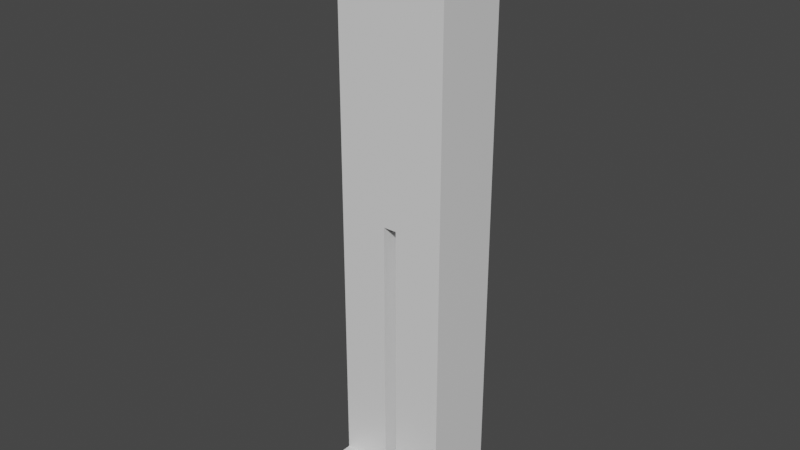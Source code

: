 # Source: Player.blend  (saved by Blender 2.91.10; exported with 4.5.12 LTS)
import bpy
from mathutils import Matrix  # noqa: F401  (used for matrix-valued properties, if any)

bpy.ops.wm.read_factory_settings(use_empty=True)
scene = bpy.context.scene
scene.name = 'Scene'

# ---- collections
col_collection = bpy.data.collections.new('Collection'); scene.collection.children.link(col_collection)

# ---- materials (node trees are filled in below, after node groups)
mat_material = bpy.data.materials.new('Material')
mat_material.alpha_threshold = 0.0
mat_material.use_transparent_shadow = False
mat_material.line_color = (0.0, 0.0, 0.0, 1.0)

# ---- material node trees
mat_material.use_nodes = True; mat_material.node_tree.nodes.clear()
_N = mat_material.node_tree.nodes; _L = mat_material.node_tree.links
n0 = _N.new('ShaderNodeOutputMaterial'); n0.name = 'Material Output'; n0.location = (300, 300)
n1 = _N.new('ShaderNodeBsdfPrincipled'); n1.name = 'Principled BSDF'; n1.location = (10, 300)
n1.distribution = 'GGX'
n1.subsurface_method = 'BURLEY'
n1.inputs[2].default_value = 0.4
n1.inputs[3].default_value = 1.45
n1.inputs[27].default_value = (0.0, 0.0, 0.0, 1.0)
n1.inputs[28].default_value = 1.0
_L.new(n1.outputs[0], n0.inputs[0])
n0.is_active_output = True

# ---- world
world_world = bpy.data.worlds.new('World'); scene.world = world_world
world_world.use_nodes = True; world_world.node_tree.nodes.clear()
_N = world_world.node_tree.nodes; _L = world_world.node_tree.links
n0 = _N.new('ShaderNodeOutputWorld'); n0.name = 'World Output'; n0.location = (300, 300)
n1 = _N.new('ShaderNodeBackground'); n1.name = 'Background'; n1.location = (10, 300)
n1.inputs[0].default_value = (0.05088, 0.05088, 0.05088, 1.0)
_L.new(n1.outputs[0], n0.inputs[0])
n0.is_active_output = True
world_world.color = (0.05088, 0.05088, 0.05088)
world_world.use_sun_shadow = False
world_world.sun_shadow_jitter_overblur = 0.0

# ---- meshes
me_cube = bpy.data.meshes.new('Cube')
me_cube.from_pydata([(0.1415, 0.09418, 1.494), (0.1415, 0.09418, 0.0003758), (0.1415, -0.09418, 1.494), (0.1415, -0.09418, 0.0003758), (0.0, 0.09418, 1.494), (0.0, -0.09418, 1.494), (0.01708, 0.09418, 0.0003758), (0.01708, -0.09418, 1.494), (0.01708, -0.09418, 0.0003758), (0.01708, 0.09418, 1.494), (0.1415, 0.09418, 0.7493), (0.1415, -0.09418, 0.7493), (0.0, 0.09418, 0.7493), (0.0, -0.09418, 0.7493), (0.01708, -0.09418, 0.7493), (0.01708, 0.09418, 0.7493), (0.01708, -0.09418, 0.7191), (0.01708, 0.09418, 0.7191), (0.1415, 0.09418, 0.7191), (0.1415, -0.09418, 0.7191), (0.1415, 0.09418, 0.7342), (0.1415, -0.09418, 0.7342), (0.01708, -0.09418, 0.7342), (0.01708, 0.09418, 0.7342), (0.1415, 0.09418, 0.07152), (0.01708, 0.09418, 0.07152), (0.01708, -0.09418, 0.07152), (0.1415, -0.09418, 0.07152), (0.01708, -0.09418, 0.3998), (0.01708, -0.09418, 0.3637), (0.01708, -0.09418, 0.3817), (0.01708, 0.09418, 0.3637), (0.01708, 0.09418, 0.3998), (0.01708, 0.09418, 0.3817), (0.1415, 0.09418, 0.3637), (0.1415, 0.09418, 0.3998), (0.1415, 0.09418, 0.3817), (0.1415, -0.09418, 0.3637), (0.1415, -0.09418, 0.3998), (0.1415, -0.09418, 0.3817), (0.1415, -0.2113, 0.0003758), (0.01708, -0.2113, 0.0003758), (0.1415, -0.2113, 0.07152), (0.01708, -0.2113, 0.07152), (0.1415, -0.09418, 0.03595), (0.01708, -0.09418, 0.03595), (0.01708, 0.09418, 0.03595), (0.1415, 0.09418, 0.03595), (0.1415, -0.2113, 0.03595), (0.01708, -0.2113, 0.03595), (0.01708, -0.09418, 0.09104), (0.1415, 0.09418, 0.09104), (0.01708, 0.09418, 0.09104), (0.1415, -0.09418, 0.09104)], [], [(9, 7, 2, 0), (15, 9, 0, 10), (10, 0, 2, 11), (14, 7, 5, 13), (11, 2, 7, 14), (3, 8, 6, 1), (12, 4, 9, 15), (4, 5, 7, 9), (21, 11, 14, 22), (52, 31, 34, 51), (20, 10, 11, 21), (23, 15, 10, 20), (12, 15, 14, 13), (35, 18, 19, 38), (51, 34, 37, 53), (23, 17, 16, 22), (46, 6, 8, 45), (15, 23, 22, 14), (17, 23, 20, 18), (18, 20, 21, 19), (19, 21, 22, 16), (17, 32, 28, 16), (27, 26, 43, 42), (32, 17, 18, 35), (38, 19, 16, 28), (38, 28, 30, 39), (39, 30, 29, 37), (35, 38, 39, 36), (36, 39, 37, 34), (32, 35, 36, 33), (33, 36, 34, 31), (31, 29, 30, 33), (33, 30, 28, 32), (53, 37, 29, 50), (52, 25, 26, 50), (47, 24, 27, 44), (46, 25, 24, 47), (48, 42, 43, 49), (45, 8, 41, 49), (44, 27, 42, 48), (8, 3, 40, 41), (3, 44, 48, 40), (26, 45, 49, 43), (40, 48, 49, 41), (6, 46, 47, 1), (1, 47, 44, 3), (25, 46, 45, 26), (31, 52, 50, 29), (27, 53, 50, 26), (24, 51, 53, 27), (25, 52, 51, 24)])
_uv = me_cube.uv_layers.new(name='UVMap')
_uv.uv.foreach_set('vector', [0.625, 0.5, 0.625, 0.75, 0.625, 0.75, 0.625, 0.5, 0.5, 0.5, 0.625, 0.5, 0.625, 0.5, 0.5, 0.5, 0.5, 0.5, 0.625, 0.5, 0.625, 0.75, 0.5, 0.75, 0.5, 0.75, 0.625, 0.75, 0.625, 0.75, 0.5, 0.75, 0.5, 0.75, 0.625, 0.75, 0.625, 0.75, 0.5, 0.75, 0.375, 0.75, 0.375, 0.75, 0.375, 0.5, 0.375, 0.5, 0.5, 0.5, 0.625, 0.5, 0.625, 0.5, 0.5, 0.5, 0.625, 0.5, 0.625, 0.75, 0.625, 0.75, 0.625, 0.5, 0.4975, 0.75, 0.5, 0.75, 0.5, 0.75, 0.4975, 0.75, 0.3895, 0.5, 0.4353, 0.5, 0.4353, 0.5, 0.3895, 0.5, 0.4975, 0.5, 0.5, 0.5, 0.5, 0.75, 0.4975, 0.75, 0.4975, 0.5, 0.5, 0.5, 0.5, 0.5, 0.4975, 0.5, 0.0, 0.0, 0.0, 0.0, 0.0, 0.0, 0.0, 0.0, 0.4413, 0.5, 0.4949, 0.5, 0.4949, 0.75, 0.4413, 0.75, 0.3895, 0.5, 0.4353, 0.5, 0.4353, 0.75, 0.3895, 0.75, 0.0, 0.0, 0.0, 0.0, 0.0, 0.0, 0.0, 0.0, 0.0, 0.0, 0.0, 0.0, 0.0, 0.0, 0.0, 0.0, 0.0, 0.0, 0.0, 0.0, 0.0, 0.0, 0.0, 0.0, 0.4949, 0.5, 0.4975, 0.5, 0.4975, 0.5, 0.4949, 0.5, 0.4949, 0.5, 0.4975, 0.5, 0.4975, 0.75, 0.4949, 0.75, 0.4949, 0.75, 0.4975, 0.75, 0.4975, 0.75, 0.4949, 0.75, 0.0, 0.0, 0.0, 0.0, 0.0, 0.0, 0.0, 0.0, 0.3863, 0.75, 0.3863, 0.75, 0.3863, 0.75, 0.3863, 0.75, 0.4413, 0.5, 0.4949, 0.5, 0.4949, 0.5, 0.4413, 0.5, 0.4413, 0.75, 0.4949, 0.75, 0.4949, 0.75, 0.4413, 0.75, 0.4413, 0.75, 0.4413, 0.75, 0.4383, 0.75, 0.4383, 0.75, 0.4383, 0.75, 0.4383, 0.75, 0.4353, 0.75, 0.4353, 0.75, 0.4413, 0.5, 0.4413, 0.75, 0.4383, 0.75, 0.4383, 0.5, 0.4383, 0.5, 0.4383, 0.75, 0.4353, 0.75, 0.4353, 0.5, 0.4413, 0.5, 0.4413, 0.5, 0.4383, 0.5, 0.4383, 0.5, 0.4383, 0.5, 0.4383, 0.5, 0.4353, 0.5, 0.4353, 0.5, 0.0, 0.0, 0.0, 0.0, 0.0, 0.0, 0.0, 0.0, 0.0, 0.0, 0.0, 0.0, 0.0, 0.0, 0.0, 0.0, 0.3895, 0.75, 0.4353, 0.75, 0.4353, 0.75, 0.3895, 0.75, 0.0, 0.0, 0.0, 0.0, 0.0, 0.0, 0.0, 0.0, 0.3806, 0.5, 0.3863, 0.5, 0.3863, 0.75, 0.3806, 0.75, 0.3806, 0.5, 0.3863, 0.5, 0.3863, 0.5, 0.3806, 0.5, 0.3806, 0.75, 0.3863, 0.75, 0.3863, 0.75, 0.3806, 0.75, 0.0, 0.0, 0.0, 0.0, 0.0, 0.0, 0.0, 0.0, 0.3806, 0.75, 0.3863, 0.75, 0.3863, 0.75, 0.3806, 0.75, 0.375, 0.75, 0.375, 0.75, 0.375, 0.75, 0.375, 0.75, 0.375, 0.75, 0.3806, 0.75, 0.3806, 0.75, 0.375, 0.75, 0.0, 0.0, 0.0, 0.0, 0.0, 0.0, 0.0, 0.0, 0.375, 0.75, 0.3806, 0.75, 0.3806, 0.75, 0.375, 0.75, 0.375, 0.5, 0.3806, 0.5, 0.3806, 0.5, 0.375, 0.5, 0.375, 0.5, 0.3806, 0.5, 0.3806, 0.75, 0.375, 0.75, 0.0, 0.0, 0.0, 0.0, 0.0, 0.0, 0.0, 0.0, 0.0, 0.0, 0.0, 0.0, 0.0, 0.0, 0.0, 0.0, 0.3863, 0.75, 0.3895, 0.75, 0.3895, 0.75, 0.3863, 0.75, 0.3863, 0.5, 0.3895, 0.5, 0.3895, 0.75, 0.3863, 0.75, 0.3863, 0.5, 0.3895, 0.5, 0.3895, 0.5, 0.3863, 0.5])
me_cube.materials.append(mat_material)
me_cube.use_remesh_preserve_volume = False
me_cube.use_remesh_preserve_attributes = False
me_cube.use_mirror_x = True
me_cube.use_mirror_vertex_groups = False
me_cube.update()
arm_x = bpy.data.armatures.new('アーマチュア')  # bones are not reproduced

# ---- objects
ob_cube = bpy.data.objects.new('Cube', me_cube)
ob_x = bpy.data.objects.new('アーマチュア', arm_x)

# ---- transforms, parenting, visibility, modifiers, constraints
ob_cube.parent = ob_x
ob_cube.location = (0.0, 0.0, 0.0)
ob_cube.lock_rotations_4d = False
ob_cube.empty_display_type = 'ARROWS'
ob_cube.lineart.crease_threshold = 0.0
ob_cube.use_mesh_mirror_x = True
_vg = ob_cube.vertex_groups.new(name='Hip')
for _i, _w in zip([0, 2, 4, 5, 7, 9, 10, 11, 12, 13, 14, 15, 20, 21, 22, 23], [1.0, 1.0, 1.0, 1.0, 1.0, 1.0, 1.0, 1.0, 1.0, 1.0, 1.0, 1.0, 0.4091, 0.04389, 0.3237, 0.506]): _vg.add([_i], _w, 'REPLACE')
_vg = ob_cube.vertex_groups.new(name='Leg.L')
for _i, _w in zip([0, 1, 2, 3, 4, 5, 6, 7, 8, 9, 10, 11, 12, 13, 14, 15, 16, 17, 18, 19, 20, 21, 22, 23, 24, 25, 26, 27, 28, 29, 30, 31, 32, 33, 34, 35, 36, 37, 38, 39, 40, 41, 42, 43, 44, 45, 46, 47, 48, 49, 50, 51, 52, 53], [0.0, 0.0, 0.0, 0.0, 0.0, 0.0, 0.0, 0.0, 0.0, 0.0, 0.0, 0.0, 0.0, 0.0, 0.0, 0.0, 1.0, 1.0, 1.0, 1.0, 0.5909, 0.9531, 0.6763, 0.494, 0.0, 0.0, 0.0, 0.0, 1.0, 0.0, 0.5637, 0.0, 1.0, 1.0, 0.0, 1.0, 1.0, 0.0, 1.0, 0.6372, 0.0, 0.0, 0.0, 0.0, 0.0, 0.0, 0.0, 0.0, 0.0, 0.0, 0.0, 0.0, 0.0, 0.0]): _vg.add([_i], _w, 'REPLACE')
_vg = ob_cube.vertex_groups.new(name='Leg.R')
_vg = ob_cube.vertex_groups.new(name='Leg01.L')
for _i, _w in zip([1, 3, 6, 8, 24, 25, 26, 27, 29, 30, 31, 34, 37, 39, 40, 41, 42, 43, 44, 45, 46, 47, 48, 49, 50, 51, 52, 53], [0.0, 0.0, 0.0, 0.0, 0.8682, 0.7153, 0.0, 0.0, 1.0, 0.4363, 1.0, 1.0, 1.0, 0.3628, 0.0, 0.0, 0.0, 0.0, 0.0, 0.0, 0.0, 0.0, 0.0, 0.0, 1.0, 1.0, 1.0, 1.0]): _vg.add([_i], _w, 'REPLACE')
_vg = ob_cube.vertex_groups.new(name='Leg01.R')
_vg = ob_cube.vertex_groups.new(name='Leg02.L')
for _i, _w in zip([1, 3, 6, 8, 24, 25, 26, 27, 40, 41, 42, 43, 44, 45, 46, 47, 48, 49], [1.0, 1.0, 1.0, 1.0, 0.1318, 0.2847, 1.0, 1.0, 1.0, 1.0, 1.0, 1.0, 1.0, 1.0, 1.0, 1.0, 1.0, 1.0]): _vg.add([_i], _w, 'REPLACE')
_vg = ob_cube.vertex_groups.new(name='Leg02.R')
_m = ob_cube.modifiers.new('ミラー', 'MIRROR')
_m.use_clip = True
_m = ob_cube.modifiers.new('アーマチュア', 'ARMATURE')
_m.object = ob_x
ob_x.location = (0.0, 0.0, 0.0)
ob_x.show_in_front = True
ob_x.lineart.crease_threshold = 0.0

# ---- collection membership
col_collection.objects.link(ob_cube)
col_collection.objects.link(ob_x)

# ---- scene / render settings (as saved in the file)
scene.frame_start = 1; scene.frame_end = 250; scene.frame_set(1)
scene.render.engine = 'BLENDER_EEVEE_NEXT'
scene.cycles.use_denoising = False
scene.cycles.samples = 128
scene.cycles.sampling_pattern = 'TABULATED_SOBOL'
scene.cycles.use_adaptive_sampling = False
scene.cycles.use_light_tree = False
scene.view_settings.view_transform = 'Filmic'
bpy.context.view_layer.update()

# ---- added for rendering (the .blend has no active camera and no usable light): camera, sun
cam_auto = bpy.data.cameras.new('AutoCamera')
cam_auto.lens = 50.0
cam_auto.sensor_width = 36.0
cam_auto.clip_end = 1000.0
ob_auto_camera = bpy.data.objects.new('AutoCamera', cam_auto)
scene.collection.objects.link(ob_auto_camera)
ob_auto_camera.location = (1.43487, -1.7804, 1.8952)
ob_auto_camera.rotation_euler = (1.09748, -7.21219e-08, 0.694738)
scene.camera = ob_auto_camera
light_auto_sun = bpy.data.lights.new('AutoSun', 'SUN')
light_auto_sun.energy = 3.0
light_auto_sun.angle = 0.0523599
ob_auto_sun = bpy.data.objects.new('AutoSun', light_auto_sun)
scene.collection.objects.link(ob_auto_sun)
ob_auto_sun.rotation_euler = (0.872665, 0.174533, 0.523599)
bpy.context.view_layer.update()
